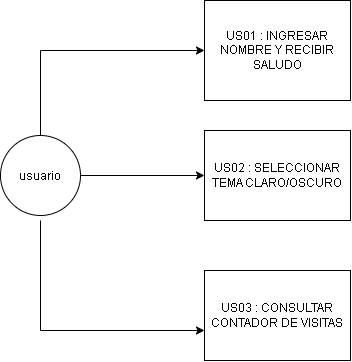

The diagram above was exported from draw.io. Its source (the exported page's mxGraphModel, read from the mxfile embedded in the PNG):
<mxGraphModel dx="1030" dy="562" grid="1" gridSize="10" guides="1" tooltips="1" connect="1" arrows="1" fold="1" page="1" pageScale="1" pageWidth="827" pageHeight="1169" math="0" shadow="0">
  <root>
    <mxCell id="0" />
    <mxCell id="1" parent="0" />
    <mxCell id="6YVrFDRezdsbeo_w3TQw-8" edge="1" parent="1" source="6YVrFDRezdsbeo_w3TQw-2" style="edgeStyle=orthogonalEdgeStyle;rounded=0;orthogonalLoop=1;jettySize=auto;html=1;" target="6YVrFDRezdsbeo_w3TQw-3" value="">
      <mxGeometry relative="1" as="geometry">
        <Array as="points">
          <mxPoint x="130" y="400" />
        </Array>
      </mxGeometry>
    </mxCell>
    <mxCell id="6YVrFDRezdsbeo_w3TQw-10" edge="1" parent="1" source="6YVrFDRezdsbeo_w3TQw-2" style="edgeStyle=orthogonalEdgeStyle;rounded=0;orthogonalLoop=1;jettySize=auto;html=1;" target="6YVrFDRezdsbeo_w3TQw-9" value="">
      <mxGeometry relative="1" as="geometry" />
    </mxCell>
    <mxCell id="6YVrFDRezdsbeo_w3TQw-2" parent="1" style="ellipse;whiteSpace=wrap;html=1;shapeInside=1;aspect=fixed;" value="usuario" vertex="1">
      <mxGeometry height="80" width="80" x="90" y="485" as="geometry" />
    </mxCell>
    <mxCell id="6YVrFDRezdsbeo_w3TQw-3" parent="1" style="whiteSpace=wrap;html=1;" value="US01 : INGRESAR NOMBRE Y RECIBIR SALUDO" vertex="1">
      <mxGeometry height="100" width="146" x="294" y="350" as="geometry" />
    </mxCell>
    <mxCell id="6YVrFDRezdsbeo_w3TQw-9" parent="1" style="whiteSpace=wrap;html=1;" value="US02 : SELECCIONAR TEMA CLARO/OSCURO" vertex="1">
      <mxGeometry height="90" width="146" x="294" y="480" as="geometry" />
    </mxCell>
    <mxCell id="6YVrFDRezdsbeo_w3TQw-13" parent="1" style="whiteSpace=wrap;html=1;" value="US03 : CONSULTAR CONTADOR DE VISITAS" vertex="1">
      <mxGeometry height="90" width="146" x="294" y="620" as="geometry" />
    </mxCell>
    <mxCell id="6YVrFDRezdsbeo_w3TQw-17" edge="1" parent="1" style="edgeStyle=orthogonalEdgeStyle;rounded=0;orthogonalLoop=1;jettySize=auto;html=1;" value="">
      <mxGeometry relative="1" as="geometry">
        <Array as="points">
          <mxPoint x="130" y="680" />
        </Array>
        <mxPoint x="130" y="570" as="sourcePoint" />
        <mxPoint x="294" y="680" as="targetPoint" />
      </mxGeometry>
    </mxCell>
  </root>
</mxGraphModel>